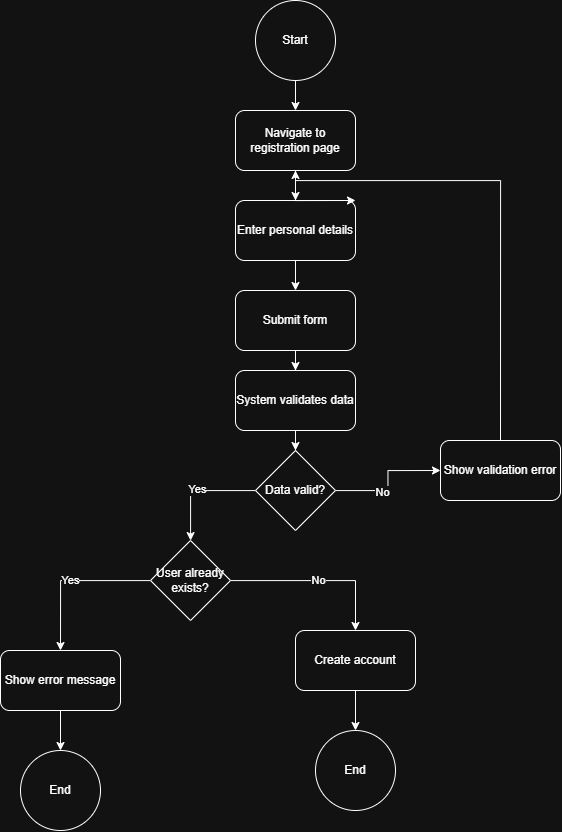

The diagram above was exported from draw.io. Its source (the exported page's mxGraphModel, read from the mxfile embedded in the PNG):
<mxGraphModel dx="1585" dy="865" grid="1" gridSize="10" guides="1" tooltips="1" connect="1" arrows="1" fold="1" page="1" pageScale="1" pageWidth="850" pageHeight="1100" math="0" shadow="0">
  <root>
    <mxCell id="0" />
    <mxCell id="1" parent="0" />
    <mxCell id="ZEOMwxJQ9oBQwtG7-Y5q-5" edge="1" parent="1" source="ZEOMwxJQ9oBQwtG7-Y5q-1" style="edgeStyle=orthogonalEdgeStyle;rounded=0;orthogonalLoop=1;jettySize=auto;html=1;" target="ZEOMwxJQ9oBQwtG7-Y5q-2" value="">
      <mxGeometry relative="1" as="geometry" />
    </mxCell>
    <mxCell id="ZEOMwxJQ9oBQwtG7-Y5q-1" parent="1" style="ellipse;whiteSpace=wrap;html=1;aspect=fixed;" value="Start" vertex="1">
      <mxGeometry height="80" width="80" x="385" y="30" as="geometry" />
    </mxCell>
    <mxCell id="ZEOMwxJQ9oBQwtG7-Y5q-6" edge="1" parent="1" source="ZEOMwxJQ9oBQwtG7-Y5q-2" style="edgeStyle=orthogonalEdgeStyle;rounded=0;orthogonalLoop=1;jettySize=auto;html=1;" target="ZEOMwxJQ9oBQwtG7-Y5q-3" value="">
      <mxGeometry relative="1" as="geometry" />
    </mxCell>
    <mxCell id="ZEOMwxJQ9oBQwtG7-Y5q-2" parent="1" style="rounded=1;whiteSpace=wrap;html=1;" value="Navigate to registration page" vertex="1">
      <mxGeometry height="60" width="120" x="365" y="140" as="geometry" />
    </mxCell>
    <mxCell id="ZEOMwxJQ9oBQwtG7-Y5q-7" edge="1" parent="1" source="ZEOMwxJQ9oBQwtG7-Y5q-3" style="edgeStyle=orthogonalEdgeStyle;rounded=0;orthogonalLoop=1;jettySize=auto;html=1;" target="ZEOMwxJQ9oBQwtG7-Y5q-4" value="">
      <mxGeometry relative="1" as="geometry" />
    </mxCell>
    <mxCell id="5h4OMbfXiTacqTsNg0ya-7" edge="1" parent="1" source="ZEOMwxJQ9oBQwtG7-Y5q-3" style="edgeStyle=orthogonalEdgeStyle;rounded=0;orthogonalLoop=1;jettySize=auto;html=1;" target="ZEOMwxJQ9oBQwtG7-Y5q-2" value="">
      <mxGeometry relative="1" as="geometry" />
    </mxCell>
    <mxCell id="ZEOMwxJQ9oBQwtG7-Y5q-3" parent="1" style="rounded=1;whiteSpace=wrap;html=1;" value="Enter personal details" vertex="1">
      <mxGeometry height="60" width="120" x="365" y="230" as="geometry" />
    </mxCell>
    <mxCell id="ZEOMwxJQ9oBQwtG7-Y5q-20" edge="1" parent="1" source="5h4OMbfXiTacqTsNg0ya-9" style="edgeStyle=orthogonalEdgeStyle;rounded=0;orthogonalLoop=1;jettySize=auto;html=1;" target="ZEOMwxJQ9oBQwtG7-Y5q-19" value="">
      <mxGeometry relative="1" as="geometry" />
    </mxCell>
    <mxCell id="ZEOMwxJQ9oBQwtG7-Y5q-4" parent="1" style="rounded=1;whiteSpace=wrap;html=1;" value="Submit form" vertex="1">
      <mxGeometry height="60" width="120" x="365" y="320" as="geometry" />
    </mxCell>
    <mxCell id="ZEOMwxJQ9oBQwtG7-Y5q-11" edge="1" parent="1" source="ZEOMwxJQ9oBQwtG7-Y5q-8" style="edgeStyle=orthogonalEdgeStyle;rounded=0;orthogonalLoop=1;jettySize=auto;html=1;entryX=0.5;entryY=0;entryDx=0;entryDy=0;" target="ZEOMwxJQ9oBQwtG7-Y5q-26" value="Yes">
      <mxGeometry relative="1" as="geometry">
        <mxPoint x="190.0666666666666" y="630" as="targetPoint" />
      </mxGeometry>
    </mxCell>
    <mxCell id="ZEOMwxJQ9oBQwtG7-Y5q-15" edge="1" parent="1" source="ZEOMwxJQ9oBQwtG7-Y5q-8" style="edgeStyle=orthogonalEdgeStyle;rounded=0;orthogonalLoop=1;jettySize=auto;html=1;" target="ZEOMwxJQ9oBQwtG7-Y5q-14" value="No">
      <mxGeometry relative="1" as="geometry" />
    </mxCell>
    <mxCell id="ZEOMwxJQ9oBQwtG7-Y5q-8" parent="1" style="rhombus;whiteSpace=wrap;html=1;" value="User already exists?" vertex="1">
      <mxGeometry height="80" width="80" x="280" y="570" as="geometry" />
    </mxCell>
    <mxCell id="ZEOMwxJQ9oBQwtG7-Y5q-13" edge="1" parent="1" style="edgeStyle=orthogonalEdgeStyle;rounded=0;orthogonalLoop=1;jettySize=auto;html=1;" target="ZEOMwxJQ9oBQwtG7-Y5q-12" value="">
      <mxGeometry relative="1" as="geometry">
        <mxPoint x="190" y="690" as="sourcePoint" />
      </mxGeometry>
    </mxCell>
    <mxCell id="ZEOMwxJQ9oBQwtG7-Y5q-12" parent="1" style="ellipse;whiteSpace=wrap;html=1;aspect=fixed;" value="End" vertex="1">
      <mxGeometry height="80" width="80" x="150" y="780" as="geometry" />
    </mxCell>
    <mxCell id="ZEOMwxJQ9oBQwtG7-Y5q-17" edge="1" parent="1" source="ZEOMwxJQ9oBQwtG7-Y5q-14" style="edgeStyle=orthogonalEdgeStyle;rounded=0;orthogonalLoop=1;jettySize=auto;html=1;" target="ZEOMwxJQ9oBQwtG7-Y5q-16" value="">
      <mxGeometry relative="1" as="geometry" />
    </mxCell>
    <mxCell id="ZEOMwxJQ9oBQwtG7-Y5q-14" parent="1" style="rounded=1;whiteSpace=wrap;html=1;" value="Create account" vertex="1">
      <mxGeometry height="60" width="120" x="425" y="660" as="geometry" />
    </mxCell>
    <mxCell id="ZEOMwxJQ9oBQwtG7-Y5q-16" parent="1" style="ellipse;whiteSpace=wrap;html=1;aspect=fixed;" value="End" vertex="1">
      <mxGeometry height="80" width="80" x="445" y="760" as="geometry" />
    </mxCell>
    <mxCell id="ZEOMwxJQ9oBQwtG7-Y5q-21" edge="1" parent="1" source="ZEOMwxJQ9oBQwtG7-Y5q-19" style="edgeStyle=orthogonalEdgeStyle;rounded=0;orthogonalLoop=1;jettySize=auto;html=1;" target="ZEOMwxJQ9oBQwtG7-Y5q-8" value="">
      <mxGeometry relative="1" as="geometry" />
    </mxCell>
    <mxCell id="ZEOMwxJQ9oBQwtG7-Y5q-22" connectable="0" parent="ZEOMwxJQ9oBQwtG7-Y5q-21" style="edgeLabel;html=1;align=center;verticalAlign=middle;resizable=0;points=[];" value="Yes" vertex="1">
      <mxGeometry relative="1" x="0.0071" y="-2" as="geometry">
        <mxPoint as="offset" />
      </mxGeometry>
    </mxCell>
    <mxCell id="ZEOMwxJQ9oBQwtG7-Y5q-24" edge="1" parent="1" source="ZEOMwxJQ9oBQwtG7-Y5q-19" style="edgeStyle=orthogonalEdgeStyle;rounded=0;orthogonalLoop=1;jettySize=auto;html=1;entryX=0;entryY=0.5;entryDx=0;entryDy=0;" target="ZEOMwxJQ9oBQwtG7-Y5q-25" value="">
      <mxGeometry relative="1" as="geometry">
        <mxPoint x="545" y="450" as="targetPoint" />
      </mxGeometry>
    </mxCell>
    <mxCell id="5h4OMbfXiTacqTsNg0ya-12" connectable="0" parent="ZEOMwxJQ9oBQwtG7-Y5q-24" style="edgeLabel;html=1;align=center;verticalAlign=middle;resizable=0;points=[];" value="No" vertex="1">
      <mxGeometry relative="1" x="-0.2503" y="-1" as="geometry">
        <mxPoint as="offset" />
      </mxGeometry>
    </mxCell>
    <mxCell id="ZEOMwxJQ9oBQwtG7-Y5q-19" parent="1" style="rhombus;whiteSpace=wrap;html=1;" value="Data valid?" vertex="1">
      <mxGeometry height="80" width="80" x="385" y="480" as="geometry" />
    </mxCell>
    <mxCell id="5h4OMbfXiTacqTsNg0ya-11" edge="1" parent="1" source="ZEOMwxJQ9oBQwtG7-Y5q-25" style="edgeStyle=orthogonalEdgeStyle;rounded=0;orthogonalLoop=1;jettySize=auto;html=1;exitX=0.5;exitY=0;exitDx=0;exitDy=0;entryX=1;entryY=0;entryDx=0;entryDy=0;" target="ZEOMwxJQ9oBQwtG7-Y5q-3">
      <mxGeometry relative="1" as="geometry">
        <Array as="points">
          <mxPoint x="630" y="210" />
          <mxPoint x="425" y="210" />
          <mxPoint x="425" y="230" />
        </Array>
      </mxGeometry>
    </mxCell>
    <mxCell id="ZEOMwxJQ9oBQwtG7-Y5q-25" parent="1" style="rounded=1;whiteSpace=wrap;html=1;" value="Show validation error" vertex="1">
      <mxGeometry height="60" width="120" x="570" y="470" as="geometry" />
    </mxCell>
    <mxCell id="ZEOMwxJQ9oBQwtG7-Y5q-26" parent="1" style="rounded=1;whiteSpace=wrap;html=1;" value="Show error message" vertex="1">
      <mxGeometry height="60" width="120" x="130" y="680" as="geometry" />
    </mxCell>
    <mxCell id="5h4OMbfXiTacqTsNg0ya-10" edge="1" parent="1" source="ZEOMwxJQ9oBQwtG7-Y5q-4" style="edgeStyle=orthogonalEdgeStyle;rounded=0;orthogonalLoop=1;jettySize=auto;html=1;" target="5h4OMbfXiTacqTsNg0ya-9" value="">
      <mxGeometry relative="1" as="geometry">
        <mxPoint x="425" y="380" as="sourcePoint" />
        <mxPoint x="425" y="480" as="targetPoint" />
      </mxGeometry>
    </mxCell>
    <mxCell id="5h4OMbfXiTacqTsNg0ya-9" parent="1" style="rounded=1;whiteSpace=wrap;html=1;" value="System validates data" vertex="1">
      <mxGeometry height="60" width="120" x="365" y="400" as="geometry" />
    </mxCell>
  </root>
</mxGraphModel>